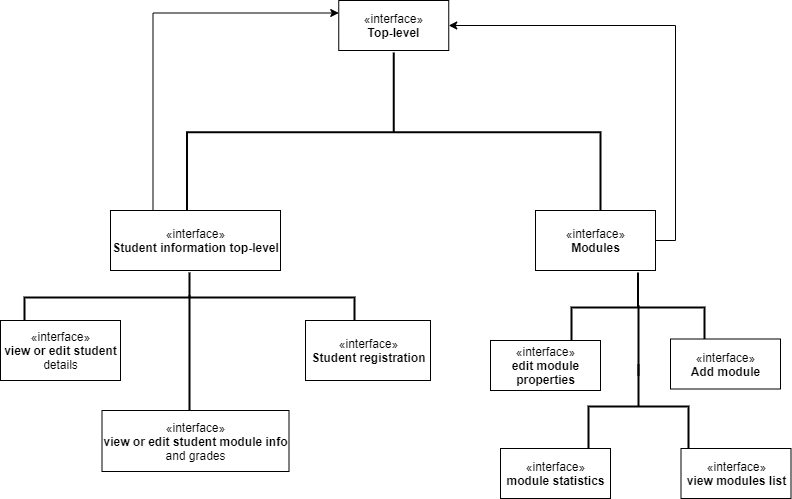

The diagram above was exported from draw.io. Its source (the exported page's mxGraphModel, read from the mxfile embedded in the PNG):
<mxGraphModel dx="1422" dy="732" grid="1" gridSize="10" guides="1" tooltips="1" connect="1" arrows="1" fold="1" page="1" pageScale="1" pageWidth="850" pageHeight="1100" math="0" shadow="0">
  <root>
    <mxCell id="0" />
    <mxCell id="1" parent="0" />
    <mxCell id="haFlnjT-z-bEh7N89zBx-1" value="«interface»&lt;br&gt;&lt;b&gt;Top-level&lt;/b&gt;" style="html=1;" vertex="1" parent="1">
      <mxGeometry x="348.25" y="70" width="110" height="50" as="geometry" />
    </mxCell>
    <mxCell id="haFlnjT-z-bEh7N89zBx-3" value="" style="strokeWidth=2;html=1;shape=mxgraph.flowchart.annotation_2;align=left;labelPosition=right;pointerEvents=1;rotation=90;" vertex="1" parent="1">
      <mxGeometry x="323.5" y="-5" width="159.5" height="413.5" as="geometry" />
    </mxCell>
    <mxCell id="haFlnjT-z-bEh7N89zBx-28" style="edgeStyle=orthogonalEdgeStyle;rounded=0;orthogonalLoop=1;jettySize=auto;html=1;exitX=1;exitY=0.5;exitDx=0;exitDy=0;entryX=1;entryY=0.5;entryDx=0;entryDy=0;" edge="1" parent="1" source="haFlnjT-z-bEh7N89zBx-6" target="haFlnjT-z-bEh7N89zBx-1">
      <mxGeometry relative="1" as="geometry" />
    </mxCell>
    <mxCell id="haFlnjT-z-bEh7N89zBx-6" value="«interface»&lt;br&gt;&lt;b&gt;Modules&lt;/b&gt;" style="html=1;" vertex="1" parent="1">
      <mxGeometry x="545" y="280" width="120" height="60" as="geometry" />
    </mxCell>
    <mxCell id="haFlnjT-z-bEh7N89zBx-27" style="edgeStyle=orthogonalEdgeStyle;rounded=0;orthogonalLoop=1;jettySize=auto;html=1;exitX=0.25;exitY=0;exitDx=0;exitDy=0;entryX=0;entryY=0.25;entryDx=0;entryDy=0;" edge="1" parent="1" source="haFlnjT-z-bEh7N89zBx-7" target="haFlnjT-z-bEh7N89zBx-1">
      <mxGeometry relative="1" as="geometry" />
    </mxCell>
    <mxCell id="haFlnjT-z-bEh7N89zBx-7" value="«interface»&lt;br&gt;&lt;b&gt;Student information top-level&lt;/b&gt;" style="html=1;" vertex="1" parent="1">
      <mxGeometry x="120" y="280" width="170" height="60" as="geometry" />
    </mxCell>
    <mxCell id="haFlnjT-z-bEh7N89zBx-8" value="" style="strokeWidth=2;html=1;shape=mxgraph.flowchart.annotation_2;align=left;labelPosition=right;pointerEvents=1;rotation=90;" vertex="1" parent="1">
      <mxGeometry x="174" y="202" width="50" height="330" as="geometry" />
    </mxCell>
    <mxCell id="haFlnjT-z-bEh7N89zBx-13" value="«interface»&lt;br&gt;&lt;b&gt;Student registration&lt;/b&gt;" style="html=1;" vertex="1" parent="1">
      <mxGeometry x="315" y="390" width="125" height="60" as="geometry" />
    </mxCell>
    <mxCell id="haFlnjT-z-bEh7N89zBx-14" value="«interface»&lt;br&gt;&lt;b&gt;view or edit student&lt;br&gt;&lt;/b&gt;details" style="html=1;" vertex="1" parent="1">
      <mxGeometry x="10" y="390" width="120" height="60" as="geometry" />
    </mxCell>
    <mxCell id="haFlnjT-z-bEh7N89zBx-15" value="«interface»&lt;br&gt;&lt;b&gt;view or edit student module info&lt;br&gt;&lt;/b&gt;and grades" style="html=1;" vertex="1" parent="1">
      <mxGeometry x="111.5" y="480" width="187" height="61" as="geometry" />
    </mxCell>
    <mxCell id="haFlnjT-z-bEh7N89zBx-16" value="" style="line;strokeWidth=2;direction=south;html=1;" vertex="1" parent="1">
      <mxGeometry x="194" y="365" width="10" height="115" as="geometry" />
    </mxCell>
    <mxCell id="haFlnjT-z-bEh7N89zBx-18" value="" style="strokeWidth=2;html=1;shape=mxgraph.flowchart.annotation_2;align=left;labelPosition=right;pointerEvents=1;rotation=90;" vertex="1" parent="1">
      <mxGeometry x="612.5" y="310.5" width="70" height="133" as="geometry" />
    </mxCell>
    <mxCell id="haFlnjT-z-bEh7N89zBx-19" value="«interface»&lt;br&gt;&lt;b&gt;Add module&lt;/b&gt;" style="html=1;" vertex="1" parent="1">
      <mxGeometry x="680" y="408.5" width="110" height="50" as="geometry" />
    </mxCell>
    <mxCell id="haFlnjT-z-bEh7N89zBx-21" value="«interface»&lt;br&gt;&lt;b&gt;edit module&lt;br&gt;properties&lt;br&gt;&lt;/b&gt;" style="html=1;" vertex="1" parent="1">
      <mxGeometry x="500" y="410" width="110" height="50" as="geometry" />
    </mxCell>
    <mxCell id="haFlnjT-z-bEh7N89zBx-22" value="" style="strokeWidth=2;html=1;shape=mxgraph.flowchart.annotation_2;align=left;labelPosition=right;pointerEvents=1;rotation=90;" vertex="1" parent="1">
      <mxGeometry x="605.5" y="426" width="85" height="100" as="geometry" />
    </mxCell>
    <mxCell id="haFlnjT-z-bEh7N89zBx-30" value="" style="line;strokeWidth=2;direction=south;html=1;" vertex="1" parent="1">
      <mxGeometry x="643" y="375" width="10" height="70" as="geometry" />
    </mxCell>
    <mxCell id="haFlnjT-z-bEh7N89zBx-31" value="«interface»&lt;br&gt;&lt;b&gt;module statistics&lt;/b&gt;" style="html=1;" vertex="1" parent="1">
      <mxGeometry x="510" y="518" width="110" height="50" as="geometry" />
    </mxCell>
    <mxCell id="haFlnjT-z-bEh7N89zBx-32" value="«interface»&lt;br&gt;&lt;b&gt;view modules list&lt;/b&gt;" style="html=1;" vertex="1" parent="1">
      <mxGeometry x="690.5" y="518" width="110" height="50" as="geometry" />
    </mxCell>
  </root>
</mxGraphModel>